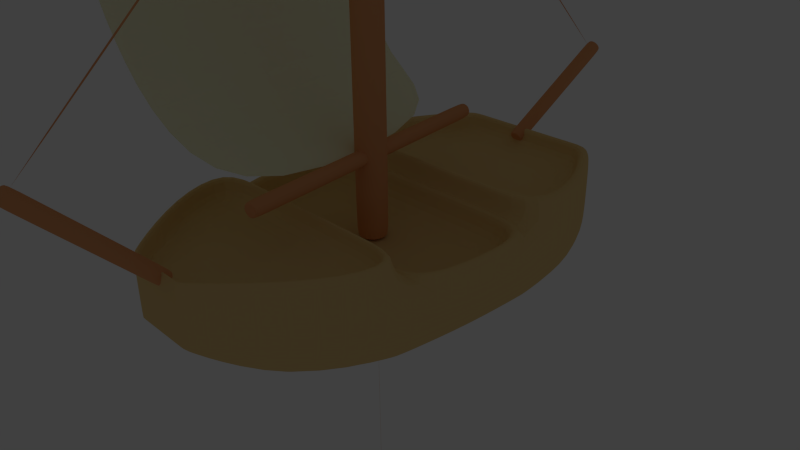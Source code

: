 # Source: ship08A14.blend  (saved by Blender 2.71.0; exported with 4.5.12 LTS)
import bpy
from mathutils import Matrix  # noqa: F401  (used for matrix-valued properties, if any)

bpy.ops.wm.read_factory_settings(use_empty=True)
scene = bpy.context.scene
scene.name = 'Scene'

# ---- collections
col_collection_1 = bpy.data.collections.new('Collection 1'); scene.collection.children.link(col_collection_1)
col_collection_6 = bpy.data.collections.new('Collection 6'); scene.collection.children.link(col_collection_6)
col_collection_6.hide_render = True
col_collection_6.hide_viewport = True
col_collection_20 = bpy.data.collections.new('Collection 20'); scene.collection.children.link(col_collection_20)
col_collection_20.hide_render = True
col_collection_20.hide_viewport = True

# ---- materials (node trees are filled in below, after node groups)
mat_masto_a7_mat = bpy.data.materials.new('masto-A7-Mat')
mat_masto_a7_mat.alpha_threshold = 0.0
mat_masto_a7_mat.use_transparent_shadow = False
mat_masto_a7_mat.diffuse_color = (0.8, 0.3521, 0.1512, 1.0)
mat_masto_a7_mat.roughness = 0.5
mat_masto_a7_mat.line_color = (0.0, 0.0, 0.0, 1.0)
mat_front_pole_a11_mat = bpy.data.materials.new('front-pole-A11-mat')
mat_front_pole_a11_mat.alpha_threshold = 0.0
mat_front_pole_a11_mat.use_transparent_shadow = False
mat_front_pole_a11_mat.diffuse_color = (0.8, 0.352, 0.151, 1.0)
mat_front_pole_a11_mat.roughness = 0.5
mat_front_pole_a11_mat.line_color = (0.0, 0.0, 0.0, 1.0)
mat_back_pole_a11_mat = bpy.data.materials.new('back-pole-A11-Mat')
mat_back_pole_a11_mat.alpha_threshold = 0.0
mat_back_pole_a11_mat.use_transparent_shadow = False
mat_back_pole_a11_mat.diffuse_color = (0.8, 0.352, 0.151, 1.0)
mat_back_pole_a11_mat.roughness = 0.5
mat_back_pole_a11_mat.line_color = (0.0, 0.0, 0.0, 1.0)
mat_hane_a7_mat = bpy.data.materials.new('hane-A7-Mat')
mat_hane_a7_mat.alpha_threshold = 0.0
mat_hane_a7_mat.use_transparent_shadow = False
mat_hane_a7_mat.diffuse_color = (0.9453, 0.95, 0.6802, 1.0)
mat_hane_a7_mat.roughness = 0.5
mat_hane_a7_mat.line_color = (0.0, 0.0, 0.0, 1.0)
mat_body_a7_mat = bpy.data.materials.new('body-A7-Mat')
mat_body_a7_mat.alpha_threshold = 0.0
mat_body_a7_mat.use_transparent_shadow = False
mat_body_a7_mat.diffuse_color = (0.8, 0.5693, 0.2417, 1.0)
mat_body_a7_mat.roughness = 0.5
mat_body_a7_mat.line_color = (0.0, 0.0, 0.0, 1.0)

# ---- material node trees

# ---- world
world_world = bpy.data.worlds.new('World'); scene.world = world_world
world_world.color = (0.05088, 0.05088, 0.05088)
world_world.use_sun_shadow = False
world_world.sun_shadow_jitter_overblur = 0.0
world_world.cycles.sampling_method = 'MANUAL'
world_world.cycles.sample_map_resolution = 256

# ---- cameras
cam_camera = bpy.data.cameras.new('Camera')
cam_camera.clip_end = 100.0
cam_camera.lens = 35.0
cam_camera.sensor_width = 32.0
cam_camera.sensor_height = 18.0
cam_camera.ortho_scale = 7.314
cam_camera.dof.focus_distance = 0.0
cam_camera.dof.aperture_fstop = 128.0

# ---- lights
light_lamp = bpy.data.lights.new('Lamp', 'POINT')
light_lamp.transmission_factor = 0.0
light_lamp.cutoff_distance = 30.0
light_lamp.energy = 100.0
light_lamp.shadow_buffer_clip_start = 1.001
light_lamp.shadow_soft_size = 0.1
light_lamp.shadow_maximum_resolution = 0.006
light_lamp.use_absolute_resolution = True
light_lamp.cycles.use_multiple_importance_sampling = False

# ---- meshes
me_cylinder_002 = bpy.data.meshes.new('Cylinder.002')
me_cylinder_002.from_pydata([(-47.55, -0.1182, -0.1021), (-3.949, 6.465, -2.225), (-47.55, -0.09873, -0.102), (-3.951, 6.484, -2.225), (-47.56, -0.07992, -0.1021), (-3.955, 6.503, -2.225), (-47.56, -0.06248, -0.1022), (-3.961, 6.521, -2.225), (-47.57, -0.04706, -0.1025), (-3.968, 6.536, -2.225), (-47.58, -0.03426, -0.1029), (-3.977, 6.549, -2.226), (-47.59, -0.02457, -0.1033), (-3.987, 6.559, -2.226), (-47.6, -0.01838, -0.1037), (-3.997, 6.565, -2.227), (-47.61, -0.0159, -0.1043), (-4.007, 6.567, -2.227), (-47.62, -0.01725, -0.1048), (-4.017, 6.566, -2.228), (-47.63, -0.02236, -0.1053), (-4.027, 6.561, -2.228), (-47.64, -0.03104, -0.1059), (-4.036, 6.552, -2.229), (-47.65, -0.04296, -0.1063), (-4.043, 6.54, -2.229), (-47.65, -0.05766, -0.1067), (-4.049, 6.526, -2.23), (-47.66, -0.07458, -0.1071), (-4.053, 6.509, -2.23), (-47.66, -0.09305, -0.1073), (-4.055, 6.49, -2.23), (-47.66, -0.1124, -0.1075), (-4.055, 6.471, -2.23), (-47.66, -0.1318, -0.1075), (-4.053, 6.451, -2.23), (-47.65, -0.1506, -0.1075), (-4.049, 6.433, -2.23), (-47.65, -0.1681, -0.1073), (-4.044, 6.415, -2.23), (-47.64, -0.1835, -0.1071), (-4.036, 6.4, -2.23), (-47.63, -0.1963, -0.1067), (-4.027, 6.387, -2.23), (-47.62, -0.206, -0.1063), (-4.018, 6.377, -2.229), (-47.61, -0.2122, -0.1058), (-4.008, 6.371, -2.229), (-47.6, -0.2147, -0.1053), (-3.997, 6.369, -2.228), (-47.59, -0.2133, -0.1048), (-3.987, 6.37, -2.228), (-47.58, -0.2082, -0.1042), (-3.977, 6.375, -2.227), (-47.57, -0.1995, -0.1037), (-3.969, 6.384, -2.227), (-47.56, -0.1876, -0.1032), (-3.961, 6.396, -2.226), (-47.56, -0.1729, -0.1028), (-3.955, 6.41, -2.226), (-47.55, -0.156, -0.1025), (-3.951, 6.427, -2.225), (-47.55, -0.1375, -0.1022), (-3.949, 6.446, -2.225), (-7.93, -6.264, 2.121), (-47.69, -0.445, 0.05813), (-7.931, -6.245, 2.122), (-47.69, -0.4259, 0.05835), (-7.936, -6.227, 2.122), (-47.7, -0.408, 0.0587), (-7.943, -6.211, 2.123), (-47.71, -0.392, 0.05918), (-7.954, -6.197, 2.123), (-47.72, -0.3785, 0.05977), (-7.966, -6.187, 2.124), (-47.73, -0.3679, 0.06043), (-7.98, -6.18, 2.124), (-47.74, -0.3608, 0.06116), (-7.995, -6.176, 2.125), (-47.76, -0.3574, 0.06192), (-8.011, -6.177, 2.126), (-47.77, -0.3578, 0.06268), (-8.027, -6.181, 2.127), (-47.79, -0.362, 0.06341), (-8.042, -6.189, 2.127), (-47.8, -0.3698, 0.06408), (-8.056, -6.2, 2.128), (-47.82, -0.381, 0.06467), (-8.068, -6.214, 2.128), (-47.83, -0.3951, 0.06516), (-8.078, -6.23, 2.129), (-47.84, -0.4116, 0.06552), (-8.085, -6.248, 2.129), (-47.85, -0.4297, 0.06575), (-8.09, -6.268, 2.129), (-47.85, -0.449, 0.06583), (-8.091, -6.287, 2.129), (-47.85, -0.4685, 0.06576), (-8.09, -6.306, 2.129), (-47.85, -0.4876, 0.06555), (-8.085, -6.324, 2.129), (-47.85, -0.5055, 0.06519), (-8.077, -6.34, 2.128), (-47.84, -0.5215, 0.06471), (-8.067, -6.354, 2.127), (-47.83, -0.535, 0.06413), (-8.055, -6.364, 2.127), (-47.82, -0.5455, 0.06346), (-8.041, -6.371, 2.126), (-47.8, -0.5526, 0.06273), (-8.026, -6.375, 2.125), (-47.79, -0.5561, 0.06198), (-8.01, -6.374, 2.125), (-47.77, -0.5557, 0.06122), (-7.994, -6.37, 2.124), (-47.76, -0.5515, 0.06049), (-7.979, -6.362, 2.123), (-47.74, -0.5436, 0.05981), (-7.965, -6.351, 2.123), (-47.73, -0.5325, 0.05922), (-7.953, -6.337, 2.122), (-47.71, -0.5184, 0.05874), (-7.943, -6.321, 2.122), (-47.7, -0.5019, 0.05837), (-7.935, -6.302, 2.121), (-47.7, -0.4837, 0.05815), (-7.931, -6.283, 2.121), (-47.69, -0.4645, 0.05806), (5.006, -4.038, 1.399), (-9.136, -6.195, 2.098), (5.02, -3.847, 1.401), (-9.122, -6.004, 2.1), (5.06, -3.668, 1.405), (-9.082, -5.825, 2.104), (5.126, -3.507, 1.409), (-9.016, -5.664, 2.108), (5.214, -3.37, 1.415), (-8.929, -5.527, 2.114), (5.321, -3.264, 1.421), (-8.821, -5.421, 2.12), (5.443, -3.191, 1.428), (-8.699, -5.348, 2.127), (5.576, -3.155, 1.435), (-8.567, -5.312, 2.134), (5.714, -3.157, 1.442), (-8.429, -5.314, 2.141), (5.852, -3.197, 1.448), (-8.291, -5.354, 2.147), (5.984, -3.274, 1.454), (-8.158, -5.431, 2.153), (6.106, -3.384, 1.46), (-8.036, -5.541, 2.159), (6.214, -3.523, 1.464), (-7.929, -5.68, 2.163), (6.302, -3.686, 1.467), (-7.841, -5.843, 2.166), (6.367, -3.867, 1.469), (-7.775, -6.024, 2.168), (6.407, -4.058, 1.47), (-7.735, -6.215, 2.169), (6.421, -4.253, 1.469), (-7.721, -6.41, 2.168), (6.407, -4.444, 1.467), (-7.735, -6.601, 2.166), (6.367, -4.623, 1.463), (-7.775, -6.78, 2.162), (6.302, -4.784, 1.459), (-7.841, -6.941, 2.158), (6.214, -4.92, 1.453), (-7.929, -7.078, 2.152), (6.106, -5.027, 1.447), (-8.036, -7.184, 2.146), (5.984, -5.1, 1.44), (-8.158, -7.257, 2.139), (5.852, -5.136, 1.433), (-8.291, -7.293, 2.132), (5.714, -5.134, 1.426), (-8.429, -7.291, 2.125), (5.576, -5.094, 1.42), (-8.567, -7.251, 2.119), (5.443, -5.017, 1.414), (-8.699, -7.174, 2.112), (5.321, -4.907, 1.408), (-8.821, -7.064, 2.107), (5.214, -4.768, 1.404), (-8.929, -6.925, 2.103), (5.126, -4.605, 1.401), (-9.016, -6.762, 2.1), (5.06, -4.424, 1.399), (-9.082, -6.581, 2.098), (5.02, -4.232, 1.398), (-9.122, -6.389, 2.097), (-9.23, -6.209, 2.103), (-9.217, -6.018, 2.105), (-9.177, -5.839, 2.108), (-9.111, -5.678, 2.113), (-9.023, -5.542, 2.118), (-8.916, -5.435, 2.125), (-8.794, -5.363, 2.131), (-8.661, -5.327, 2.138), (-8.523, -5.329, 2.145), (-8.385, -5.369, 2.152), (-8.253, -5.445, 2.158), (-8.13, -5.555, 2.163), (-8.023, -5.694, 2.168), (-7.935, -5.857, 2.171), (-7.87, -6.038, 2.173), (-7.83, -6.23, 2.173), (-7.816, -6.425, 2.173), (-7.83, -6.615, 2.17), (-7.87, -6.795, 2.167), (-7.935, -6.956, 2.162), (-8.023, -7.092, 2.157), (-8.13, -7.199, 2.151), (-8.253, -7.271, 2.144), (-8.385, -7.307, 2.137), (-8.523, -7.305, 2.13), (-8.661, -7.265, 2.123), (-8.794, -7.189, 2.117), (-8.916, -7.079, 2.112), (-9.023, -6.939, 2.107), (-9.111, -6.776, 2.104), (-9.177, -6.595, 2.102), (-9.217, -6.404, 2.102), (5.133, -4.018, 1.393), (5.146, -3.828, 1.395), (5.187, -3.648, 1.398), (5.252, -3.487, 1.403), (5.34, -3.351, 1.409), (5.447, -3.244, 1.415), (5.569, -3.172, 1.422), (5.702, -3.136, 1.428), (5.84, -3.138, 1.435), (5.978, -3.178, 1.442), (6.11, -3.254, 1.448), (6.233, -3.364, 1.454), (6.34, -3.504, 1.458), (6.428, -3.667, 1.461), (6.493, -3.848, 1.463), (6.533, -4.039, 1.464), (6.547, -4.234, 1.463), (6.533, -4.425, 1.461), (6.493, -4.604, 1.457), (6.428, -4.765, 1.453), (6.34, -4.901, 1.447), (6.233, -5.008, 1.441), (6.11, -5.08, 1.434), (5.978, -5.116, 1.427), (5.84, -5.114, 1.42), (5.702, -5.074, 1.414), (5.569, -4.998, 1.407), (5.447, -4.888, 1.402), (5.34, -4.749, 1.398), (5.252, -4.586, 1.395), (5.187, -4.405, 1.393), (5.146, -4.213, 1.392), (6.409, 3.836, -1.436), (-3.591, 6.478, -2.292), (6.393, 4.027, -1.434), (-3.607, 6.669, -2.29), (6.343, 4.208, -1.431), (-3.657, 6.85, -2.287), (6.263, 4.372, -1.427), (-3.737, 7.014, -2.283), (6.156, 4.512, -1.423), (-3.844, 7.154, -2.279), (6.025, 4.624, -1.419), (-3.975, 7.266, -2.274), (5.875, 4.702, -1.414), (-4.125, 7.344, -2.269), (5.712, 4.744, -1.408), (-4.288, 7.386, -2.264), (5.543, 4.748, -1.404), (-4.457, 7.39, -2.259), (5.374, 4.714, -1.399), (-4.626, 7.356, -2.255), (5.212, 4.644, -1.395), (-4.788, 7.285, -2.251), (5.062, 4.539, -1.391), (-4.938, 7.181, -2.247), (4.931, 4.405, -1.388), (-5.069, 7.046, -2.244), (4.823, 4.245, -1.386), (-5.177, 6.887, -2.242), (4.743, 4.067, -1.385), (-5.257, 6.709, -2.241), (4.694, 3.878, -1.385), (-5.306, 6.519, -2.241), (4.677, 3.683, -1.386), (-5.323, 6.325, -2.242), (4.694, 3.492, -1.388), (-5.306, 6.134, -2.244), (4.743, 3.311, -1.391), (-5.257, 5.953, -2.247), (4.823, 3.147, -1.395), (-5.177, 5.789, -2.251), (4.931, 3.007, -1.399), (-5.069, 5.649, -2.255), (5.062, 2.896, -1.404), (-4.938, 5.537, -2.26), (5.212, 2.817, -1.409), (-4.788, 5.459, -2.265), (5.374, 2.775, -1.414), (-4.626, 5.417, -2.27), (5.543, 2.771, -1.419), (-4.457, 5.413, -2.275), (5.712, 2.805, -1.423), (-4.288, 5.447, -2.279), (5.875, 2.876, -1.428), (-4.125, 5.518, -2.284), (6.025, 2.98, -1.431), (-3.975, 5.622, -2.287), (6.156, 3.115, -1.434), (-3.844, 5.757, -2.29), (6.263, 3.274, -1.436), (-3.737, 5.916, -2.292), (6.343, 3.452, -1.437), (-3.657, 6.094, -2.293), (6.393, 3.642, -1.437), (-3.607, 6.283, -2.293), (-3.651, 6.494, -2.297), (-3.668, 6.685, -2.295), (-3.717, 6.866, -2.292), (-3.797, 7.03, -2.289), (-3.905, 7.17, -2.284), (-4.036, 7.282, -2.28), (-4.186, 7.36, -2.275), (-4.349, 7.402, -2.27), (-4.517, 7.406, -2.265), (-4.686, 7.372, -2.26), (-4.849, 7.301, -2.256), (-4.999, 7.197, -2.252), (-5.13, 7.062, -2.249), (-5.238, 6.903, -2.247), (-5.318, 6.725, -2.246), (-5.367, 6.536, -2.247), (-5.384, 6.341, -2.248), (-5.367, 6.15, -2.249), (-5.318, 5.969, -2.252), (-5.238, 5.805, -2.256), (-5.13, 5.665, -2.26), (-4.999, 5.553, -2.265), (-4.849, 5.475, -2.27), (-4.686, 5.433, -2.275), (-4.517, 5.429, -2.28), (-4.349, 5.463, -2.285), (-4.186, 5.534, -2.289), (-4.036, 5.638, -2.292), (-3.905, 5.773, -2.295), (-3.797, 5.932, -2.297), (-3.717, 6.11, -2.298), (-3.668, 6.3, -2.298), (6.514, 3.808, -1.427), (6.497, 4.0, -1.425), (6.448, 4.181, -1.422), (6.368, 4.345, -1.419), (6.26, 4.485, -1.414), (6.129, 4.596, -1.41), (5.979, 4.674, -1.405), (5.817, 4.716, -1.4), (5.648, 4.72, -1.395), (5.479, 4.686, -1.39), (5.316, 4.616, -1.386), (5.167, 4.511, -1.382), (5.035, 4.377, -1.379), (4.928, 4.218, -1.377), (4.848, 4.04, -1.376), (4.798, 3.85, -1.376), (4.782, 3.656, -1.377), (4.798, 3.464, -1.379), (4.848, 3.283, -1.382), (4.928, 3.12, -1.386), (5.035, 2.979, -1.39), (5.167, 2.868, -1.395), (5.316, 2.79, -1.4), (5.479, 2.748, -1.405), (5.648, 2.744, -1.41), (5.817, 2.778, -1.414), (5.979, 2.848, -1.419), (6.129, 2.953, -1.422), (6.26, 3.087, -1.425), (6.368, 3.246, -1.427), (6.448, 3.424, -1.428), (6.497, 3.614, -1.428), (77.78, 0.4541, 0.00401), (77.78, 0.4572, 0.003022), (77.78, 0.4769, 0.003174), (77.78, 0.4739, 0.004163), (13.78, 0.4542, 0.004011), (13.78, 0.4572, 0.003022), (13.78, 0.477, 0.003175), (13.78, 0.4739, 0.004163), (0.245, -0.5323, -1.009), (0.245, -0.3324, -1.01), (0.245, 0.5291, 1.002), (0.245, 0.3292, 1.002), (-47.98, -0.7313, -1.474), (-47.98, -0.5314, -1.474), (-47.98, 0.7314, 1.474), (-47.98, 0.5314, 1.474), (-23.78, -19.09, -1.221), (-23.78, -18.89, -1.221), (-23.78, -17.82, 1.257), (-23.78, -18.02, 1.257), (-40.08, -9.033, -1.389), (-40.08, -8.833, -1.389), (-40.08, -7.636, 1.406), (-40.08, -7.836, 1.406), (-31.66, -14.65, -1.302), (-31.66, -14.45, -1.302), (-31.66, -13.33, 1.329), (-31.66, -13.53, 1.33), (-17.02, -18.46, -1.157), (-17.02, -17.46, 1.19), (-17.02, -17.66, 1.191), (-17.02, -18.66, -1.157), (-5.147, -13.96, -1.082), (-5.147, -13.03, 1.104), (-5.147, -13.23, 1.105), (-5.147, -14.16, -1.081), (0.0, 1.0, -1.0), (0.0, 1.0, 1.0), (0.1951, 0.9808, -1.0), (0.1951, 0.9808, 1.0), (0.3827, 0.9239, -1.0), (0.3827, 0.9239, 1.0), (0.5556, 0.8315, -1.0), (0.5556, 0.8315, 1.0), (0.7071, 0.7071, -1.0), (0.7071, 0.7071, 1.0), (0.8315, 0.5556, -1.0), (0.8315, 0.5556, 1.0), (0.9239, 0.3827, -1.0), (0.9239, 0.3827, 1.0), (0.9808, 0.1951, -1.0), (0.9808, 0.1951, 1.0), (1.0, 7.55e-08, -1.0), (1.0, 7.55e-08, 1.0), (0.9808, -0.1951, -1.0), (0.9808, -0.1951, 1.0), (0.9239, -0.3827, -1.0), (0.9239, -0.3827, 1.0), (0.8315, -0.5556, -1.0), (0.8315, -0.5556, 1.0), (0.7071, -0.7071, -1.0), (0.7071, -0.7071, 1.0), (0.5556, -0.8315, -1.0), (0.5556, -0.8315, 1.0), (0.3827, -0.9239, -1.0), (0.3827, -0.9239, 1.0), (0.1951, -0.9808, -1.0), (0.1951, -0.9808, 1.0), (-3.258e-07, -1.0, -1.0), (-3.258e-07, -1.0, 1.0), (-0.1951, -0.9808, -1.0), (-0.1951, -0.9808, 1.0), (-0.3827, -0.9239, -1.0), (-0.3827, -0.9239, 1.0), (-0.5556, -0.8315, -1.0), (-0.5556, -0.8315, 1.0), (-0.7071, -0.7071, -1.0), (-0.7071, -0.7071, 1.0), (-0.8315, -0.5556, -1.0), (-0.8315, -0.5556, 1.0), (-0.9239, -0.3827, -1.0), (-0.9239, -0.3827, 1.0), (-0.9808, -0.1951, -1.0), (-0.9808, -0.1951, 1.0), (-1.0, 9.656e-07, -1.0), (-1.0, 9.656e-07, 1.0), (-0.9808, 0.1951, -1.0), (-0.9808, 0.1951, 1.0), (-0.9239, 0.3827, -1.0), (-0.9239, 0.3827, 1.0), (-0.8315, 0.5556, -1.0), (-0.8315, 0.5556, 1.0), (-0.7071, 0.7071, -1.0), (-0.7071, 0.7071, 1.0), (-0.5556, 0.8315, -1.0), (-0.5556, 0.8315, 1.0), (-0.3827, 0.9239, -1.0), (-0.3827, 0.9239, 1.0), (-0.1951, 0.9808, -1.0), (-0.1951, 0.9808, 1.0), (-2.096e-08, 1.0, 1.002), (0.1951, 0.9808, 1.002), (0.3827, 0.9239, 1.002), (0.5556, 0.8315, 1.002), (0.7071, 0.7071, 1.002), (0.8315, 0.5556, 1.002), (0.9239, 0.3827, 1.002), (0.9808, 0.1951, 1.002), (1.0, 7.55e-08, 1.002), (0.9808, -0.1951, 1.002), (0.9239, -0.3827, 1.002), (0.8315, -0.5556, 1.002), (0.7071, -0.7071, 1.002), (0.5556, -0.8315, 1.002), (0.3827, -0.9239, 1.002), (0.1951, -0.9808, 1.002), (-3.468e-07, -1.0, 1.002), (-0.1951, -0.9808, 1.002), (-0.3827, -0.9239, 1.002), (-0.5556, -0.8315, 1.002), (-0.7071, -0.7071, 1.002), (-0.8315, -0.5556, 1.002), (-0.9239, -0.3827, 1.002), (-0.9808, -0.1951, 1.002), (-1.0, 9.656e-07, 1.002), (-0.9808, 0.1951, 1.002), (-0.9239, 0.3827, 1.002), (-0.8315, 0.5556, 1.002), (-0.7071, 0.7071, 1.002), (-0.5556, 0.8315, 1.002), (-0.3827, 0.9239, 1.002), (-0.1951, 0.9808, 1.002), (1.048e-07, 1.0, -1.008), (0.1951, 0.9808, -1.008), (0.3827, 0.9239, -1.008), (0.5556, 0.8315, -1.008), (0.7071, 0.7071, -1.008), (0.8315, 0.5556, -1.008), (0.9239, 0.3827, -1.008), (0.9808, 0.1951, -1.008), (1.0, 7.55e-08, -1.008), (0.9808, -0.1951, -1.008), (0.9239, -0.3827, -1.008), (0.8315, -0.5556, -1.008), (0.7071, -0.7071, -1.008), (0.5556, -0.8315, -1.008), (0.3827, -0.9239, -1.008), (0.1951, -0.9808, -1.008), (-2.21e-07, -1.0, -1.008), (-0.1951, -0.9808, -1.008), (-0.3827, -0.9239, -1.008), (-0.5556, -0.8315, -1.008), (-0.7071, -0.7071, -1.008), (-0.8315, -0.5556, -1.008), (-0.9239, -0.3827, -1.008), (-0.9808, -0.1951, -1.008), (-1.0, 9.656e-07, -1.008), (-0.9808, 0.1951, -1.008), (-0.9239, 0.3827, -1.008), (-0.8315, 0.5556, -1.008), (-0.7071, 0.7071, -1.008), (-0.5556, 0.8315, -1.008), (-0.3827, 0.9239, -1.008), (-0.1951, 0.9808, -1.008), (-48.33, 1.0, -1.491), (-48.33, 1.0, 1.509), (-48.14, 0.9808, -1.491), (-48.14, 0.9808, 1.509), (-47.95, 0.9239, -1.491), (-47.95, 0.9239, 1.509), (-47.78, 0.8315, -1.491), (-47.78, 0.8315, 1.509), (-47.62, 0.7071, -1.491), (-47.62, 0.7071, 1.509), (-47.5, 0.5556, -1.491), (-47.5, 0.5556, 1.509), (-47.41, 0.3827, -1.491), (-47.41, 0.3827, 1.509), (-47.35, 0.1951, -1.491), (-47.35, 0.1951, 1.509), (-47.33, -6.322e-06, -1.491), (-47.33, -6.322e-06, 1.509), (-47.35, -0.1951, -1.491), (-47.35, -0.1951, 1.509), (-47.41, -0.3827, -1.491), (-47.41, -0.3827, 1.509), (-47.5, -0.5556, -1.491), (-47.5, -0.5556, 1.509), (-47.62, -0.7071, -1.491), (-47.62, -0.7071, 1.509), (-47.78, -0.8315, -1.491), (-47.78, -0.8315, 1.509), (-47.95, -0.9239, -1.491), (-47.95, -0.9239, 1.509), (-48.14, -0.9808, -1.491), (-48.14, -0.9808, 1.509), (-48.33, -1.0, -1.491), (-48.33, -1.0, 1.509), (-48.53, -0.9808, -1.491), (-48.53, -0.9808, 1.509), (-48.71, -0.9239, -1.491), (-48.71, -0.9239, 1.509), (-48.89, -0.8315, -1.491), (-48.89, -0.8315, 1.509), (-49.04, -0.7071, -1.491), (-49.04, -0.7071, 1.509), (-49.16, -0.5556, -1.491), (-49.16, -0.5556, 1.509), (-49.26, -0.3827, -1.491), (-49.26, -0.3827, 1.509), (-49.31, -0.1951, -1.491), (-49.31, -0.1951, 1.509), (-49.33, -5.432e-06, -1.491), (-49.33, -5.432e-06, 1.509), (-49.31, 0.1951, -1.491), (-49.31, 0.1951, 1.509), (-49.26, 0.3827, -1.491), (-49.26, 0.3827, 1.509), (-49.16, 0.5556, -1.491), (-49.16, 0.5556, 1.509), (-49.04, 0.7071, -1.491), (-49.04, 0.7071, 1.509), (-48.89, 0.8315, -1.491), (-48.89, 0.8315, 1.509), (-48.71, 0.9239, -1.491), (-48.71, 0.9239, 1.509), (-48.53, 0.9808, -1.491), (-48.53, 0.9808, 1.509), (-48.33, 1.0, 1.513), (-48.14, 0.9808, 1.513), (-47.95, 0.9239, 1.513), (-47.78, 0.8315, 1.513), (-47.62, 0.7071, 1.513), (-47.5, 0.5556, 1.513), (-47.41, 0.3827, 1.513), (-47.35, 0.1951, 1.513), (-47.33, -6.322e-06, 1.513), (-47.35, -0.1951, 1.513), (-47.41, -0.3827, 1.513), (-47.5, -0.5556, 1.513), (-47.62, -0.7071, 1.513), (-47.78, -0.8315, 1.513), (-47.95, -0.9239, 1.513), (-48.14, -0.9808, 1.513), (-48.33, -1.0, 1.513), (-48.53, -0.9808, 1.513), (-48.71, -0.9239, 1.513), (-48.89, -0.8315, 1.513), (-49.04, -0.7071, 1.513), (-49.16, -0.5556, 1.513), (-49.26, -0.3827, 1.513), (-49.31, -0.1951, 1.513), (-49.33, -5.432e-06, 1.513), (-49.31, 0.1951, 1.513), (-49.26, 0.3827, 1.513), (-49.16, 0.5556, 1.513), (-49.04, 0.7071, 1.513), (-48.89, 0.8315, 1.513), (-48.71, 0.9239, 1.513), (-48.53, 0.9808, 1.513), (-48.33, 1.0, -1.497), (-48.14, 0.9808, -1.497), (-47.95, 0.9239, -1.497), (-47.78, 0.8315, -1.497), (-47.62, 0.7071, -1.497), (-47.5, 0.5556, -1.497), (-47.41, 0.3827, -1.497), (-47.35, 0.1951, -1.497), (-47.33, -6.322e-06, -1.497), (-47.35, -0.1951, -1.497), (-47.41, -0.3827, -1.497), (-47.5, -0.5556, -1.497), (-47.62, -0.7071, -1.497), (-47.78, -0.8315, -1.497), (-47.95, -0.9239, -1.497), (-48.14, -0.9808, -1.497), (-48.33, -1.0, -1.497), (-48.53, -0.9808, -1.497), (-48.71, -0.9239, -1.497), (-48.89, -0.8315, -1.497), (-49.04, -0.7071, -1.497), (-49.16, -0.5556, -1.497), (-49.26, -0.3827, -1.497), (-49.31, -0.1951, -1.497), (-49.33, -5.432e-06, -1.497), (-49.31, 0.1951, -1.497), (-49.26, 0.3827, -1.497), (-49.16, 0.5556, -1.497), (-49.04, 0.7071, -1.497), (-48.89, 0.8315, -1.497), (-48.71, 0.9239, -1.497), (-48.53, 0.9808, -1.497), (10.82, 2.0, 2.812e-07), (-49.18, 2.0, -1.638e-06), (10.82, 1.962, 0.01951), (-49.18, 1.962, 0.01951), (10.82, 1.848, 0.03827), (-49.18, 1.848, 0.03827), (10.82, 1.663, 0.05556), (-49.18, 1.663, 0.05556), (10.82, 1.414, 0.07071), (-49.18, 1.414, 0.07071), (10.82, 1.111, 0.08315), (-49.18, 1.111, 0.08315), (10.82, 0.7654, 0.09239), (-49.18, 0.7654, 0.09239), (10.82, 0.3902, 0.09808), (-49.18, 0.3902, 0.09808), (10.82, 2.073e-06, 0.1), (-49.18, 2.073e-06, 0.1), (10.82, -0.3902, 0.09808), (-49.18, -0.3902, 0.09808), (10.82, -0.7654, 0.09239), (-49.18, -0.7654, 0.09239), (10.82, -1.111, 0.08315), (-49.18, -1.111, 0.08315), (10.82, -1.414, 0.07071), (-49.18, -1.414, 0.07071), (10.82, -1.663, 0.05556), (-49.18, -1.663, 0.05556), (10.82, -1.848, 0.03827), (-49.18, -1.848, 0.03827), (10.82, -1.962, 0.01951), (-49.18, -1.962, 0.01951), (10.82, -2.0, 2.892e-07), (-49.18, -2.0, -1.63e-06), (10.82, -1.962, -0.01951), (-49.18, -1.962, -0.01951), (10.82, -1.848, -0.03827), (-49.18, -1.848, -0.03827), (10.82, -1.663, -0.05556), (-49.18, -1.663, -0.05556), (10.82, -1.414, -0.07071), (-49.18, -1.414, -0.07071), (10.82, -1.111, -0.08315), (-49.18, -1.111, -0.08315), (10.82, -0.7654, -0.09239), (-49.18, -0.7654, -0.09239), (10.82, -0.3902, -0.09808), (-49.18, -0.3902, -0.09808), (10.82, 3.043e-06, -0.1), (-49.18, 3.043e-06, -0.1), (10.82, 0.3902, -0.09808), (-49.18, 0.3902, -0.09808), (10.82, 0.7654, -0.09239), (-49.18, 0.7654, -0.09239), (10.82, 1.111, -0.08315), (-49.18, 1.111, -0.08315), (10.82, 1.414, -0.07071), (-49.18, 1.414, -0.07071), (10.82, 1.663, -0.05556), (-49.18, 1.663, -0.05556), (10.82, 1.848, -0.03827), (-49.18, 1.848, -0.03827), (10.82, 1.962, -0.01951), (-49.18, 1.962, -0.01951), (-49.34, 2.0, -1.652e-06), (-49.34, 1.962, 0.01951), (-49.34, 1.848, 0.03827), (-49.34, 1.663, 0.05556), (-49.34, 1.414, 0.07071), (-49.34, 1.111, 0.08315), (-49.34, 0.7654, 0.09239), (-49.34, 0.3902, 0.09808), (-49.34, 2.073e-06, 0.1), (-49.34, -0.3902, 0.09808), (-49.34, -0.7654, 0.09239), (-49.34, -1.111, 0.08315), (-49.34, -1.414, 0.07071), (-49.34, -1.663, 0.05556), (-49.34, -1.848, 0.03827), (-49.34, -1.962, 0.01951), (-49.34, -2.0, -1.644e-06), (-49.34, -1.962, -0.01951), (-49.34, -1.848, -0.03827), (-49.34, -1.663, -0.05556), (-49.34, -1.414, -0.07071), (-49.34, -1.111, -0.08315), (-49.34, -0.7654, -0.09239), (-49.34, -0.3902, -0.09808), (-49.34, 3.043e-06, -0.1), (-49.34, 0.3902, -0.09808), (-49.34, 0.7654, -0.09239), (-49.34, 1.111, -0.08315), (-49.34, 1.414, -0.07071), (-49.34, 1.663, -0.05556), (-49.34, 1.848, -0.03827), (-49.34, 1.962, -0.01951), (11.02, 2.0, 2.961e-07), (11.02, 1.962, 0.01951), (11.02, 1.848, 0.03827), (11.02, 1.663, 0.05556), (11.02, 1.414, 0.07071), (11.02, 1.111, 0.08315), (11.02, 0.7654, 0.09239), (11.02, 0.3902, 0.09808), (11.02, 2.073e-06, 0.1), (11.02, -0.3902, 0.09808), (11.02, -0.7654, 0.09239), (11.02, -1.111, 0.08315), (11.02, -1.414, 0.07071), (11.02, -1.663, 0.05556), (11.02, -1.848, 0.03827), (11.02, -1.962, 0.01951), (11.02, -2.0, 3.041e-07), (11.02, -1.962, -0.01951), (11.02, -1.848, -0.03827), (11.02, -1.663, -0.05556), (11.02, -1.414, -0.07071), (11.02, -1.111, -0.08315), (11.02, -0.7654, -0.09239), (11.02, -0.3902, -0.09808), (11.02, 3.043e-06, -0.1), (11.02, 0.3902, -0.09808), (11.02, 0.7654, -0.09239), (11.02, 1.111, -0.08315), (11.02, 1.414, -0.07071), (11.02, 1.663, -0.05556), (11.02, 1.848, -0.03827), (11.02, 1.962, -0.01951), (15.9, 10.58, -1.436), (12.36, 0.08231, 1.518), (12.36, -9.714, 1.443), (15.9, -2.558, -1.538), (5.85, 15.84, -1.396), (5.85, 0.0823, 1.518), (5.85, -9.714, 1.443), (5.85, -6.08, -1.565), (15.9, 4.366, -1.484), (12.36, -4.786, 1.481), (5.85, 4.366, -1.484), (5.85, -4.786, 1.481), (15.9, -1.041, -1.526), (12.36, -8.95, 1.449), (5.85, -4.562, -1.553), (5.85, -8.95, 1.449), (15.9, 9.725, -1.443), (12.36, -0.6484, 1.513), (5.85, 14.13, -1.409), (5.85, -0.6484, 1.513), (20.64, 9.341, -0.9327), (20.64, -3.853, -1.035), (5.85, 20.39, -0.8475), (5.85, -13.92, -1.112), (20.64, 2.819, -0.983), (4.263, 4.224, -1.426), (20.64, -2.587, -1.025), (4.263, -5.033, -1.498), (20.64, 8.179, -0.9417), (4.263, 14.4, -1.348), (21.85, 8.948, -0.4337), (5.85, 20.0, -0.3484), (5.85, 1.306, -0.4926), (5.85, -7.622, -0.5615), (5.85, 11.07, -0.4173), (21.85, -6.895, -0.5559), (5.85, -16.97, -0.6336), (21.85, 1.306, -0.4926), (21.85, -4.101, -0.5344), (21.85, 6.665, -0.4513), (21.85, 7.397, 0.06888), (8.688, 18.45, 0.1541), (7.049, 17.22, 0.144), (21.85, -8.446, -0.05337), (8.688, -18.52, -0.1311), (21.85, -0.2456, 0.009909), (21.85, -5.652, -0.03181), (21.85, 5.114, 0.05127), (21.85, 4.891, 0.5336), (5.85, 15.96, 0.619), (5.85, -1.705, 0.4827), (5.85, -10.63, 0.4138), (5.85, 8.056, 0.558), (21.85, -9.079, 0.4258), (5.85, -19.09, 0.3485), (21.85, -1.705, 0.4827), (21.85, -7.112, 0.441), (21.85, 3.654, 0.5241), (20.4, 3.604, 1.008), (5.85, 11.7, 1.07), (4.182, -4.667, 1.447), (4.182, -9.209, 1.412), (4.182, -0.1794, 1.481), (20.4, -10.13, 0.9018), (5.85, -17.32, 0.8463), (20.4, -3.164, 0.9555), (20.4, -8.571, 0.9138), (20.4, 2.195, 0.9969), (13.9, 15.84, -1.396), (11.89, 0.0823, 1.518), (11.89, -9.714, 1.443), (13.9, -6.08, -1.565), (11.89, -4.786, 1.481), (13.9, 4.366, -1.484), (11.89, -8.95, 1.449), (13.9, -4.562, -1.553), (11.89, -0.6484, 1.513), (13.9, 14.13, -1.409), (13.9, 20.39, -0.8475), (13.9, -13.92, -1.112), (13.9, 20.0, -0.3484), (13.9, -16.97, -0.6336), (13.9, 18.45, 0.1541), (13.9, -18.52, -0.1311), (13.9, 15.96, 0.619), (13.9, -19.09, 0.3485), (13.9, 11.7, 1.07), (13.9, -17.32, 0.8463), (12.12, -4.786, 1.481), (12.12, -8.95, 1.449), (12.12, -0.6484, 1.513), (17.63, 18.53, -0.8618), (17.63, -11.38, -1.093), (17.63, 18.13, -0.3628), (17.63, -14.42, -0.614), (17.63, 16.58, 0.1398), (17.63, -15.97, -0.1115), (17.63, 14.09, 0.6046), (17.63, -16.55, 0.3681), (16.52, 9.84, 1.056), (16.18, -14.78, 0.8659), (14.98, 15.84, -1.396), (12.12, 0.0823, 1.518), (12.12, -9.714, 1.443), (15.02, -6.08, -1.565), (15.02, 4.366, -1.484), (15.02, -4.562, -1.553), (15.02, 14.13, -1.409), (21.85, 5.004, 0.5159), (7.061, 16.05, 0.6011), (7.061, -1.649, 0.4645), (7.061, -10.58, 0.3956), (7.061, 8.112, 0.5398), (21.85, -9.001, 0.4078), (7.061, -19.07, 0.3301), (21.85, -1.649, 0.4645), (21.85, -7.056, 0.4228), (21.85, 3.711, 0.5059), (13.9, -19.07, 0.3301), (13.9, 16.05, 0.6011), (17.63, -16.53, 0.3497), (17.63, 14.19, 0.5867), (21.85, 8.878, -0.4108), (7.098, 19.93, -0.3256), (7.098, 1.235, -0.4698), (7.098, -7.693, -0.5387), (7.098, 11.0, -0.3945), (21.85, -6.965, -0.5331), (7.098, -17.04, -0.6108), (21.85, 1.235, -0.4698), (21.85, -4.172, -0.5115), (21.85, 6.594, -0.4284), (13.9, -17.04, -0.6108), (13.9, 19.93, -0.3256), (17.63, -14.49, -0.5912), (17.63, 18.06, -0.3399), (4.182, 0.0823, 1.518), (4.182, -9.714, 1.443), (4.182, -4.786, 1.481), (4.182, -8.95, 1.449), (4.182, -0.6484, 1.513), (4.182, 15.96, 0.619), (4.182, -1.705, 0.4827), (4.182, -10.63, 0.4138), (4.182, 8.056, 0.558), (4.182, -19.09, 0.3485), (4.182, 11.7, 1.07), (7.414, -0.1794, 1.481), (7.414, -9.209, 1.412), (7.414, -4.667, 1.447), (4.182, -17.32, 0.8463), (4.182, -8.505, 1.417), (4.182, -0.8529, 1.476), (4.182, 14.49, 0.6416), (4.182, -1.794, 0.5159), (4.182, -10.02, 0.4524), (4.182, 7.203, 0.5854), (4.182, -17.82, 0.3923), (4.182, 10.55, 1.063), (4.182, -16.2, 0.8561), (7.414, -8.505, 1.417), (7.414, -0.8529, 1.476), (7.414, 14.49, 0.6416), (7.414, -1.794, 0.5159), (7.414, -10.02, 0.4524), (7.414, 7.203, 0.5854), (7.414, -17.82, 0.3923), (7.414, 10.55, 1.063), (7.414, -3.155, 0.9568), (7.414, -11.38, 0.8933), (7.414, 5.842, 1.026), (7.414, -16.2, 0.8561), (4.266, 15.84, -1.396), (4.266, -6.08, -1.565), (4.266, 4.366, -1.484), (4.266, -4.562, -1.553), (4.266, 14.13, -1.409), (4.266, 20.39, -0.8475), (4.266, -13.92, -1.112), (7.448, 14.4, -1.348), (7.448, -5.033, -1.498), (7.448, 4.224, -1.426), (4.266, 20.0, -0.3484), (4.266, 1.306, -0.4926), (4.266, -7.622, -0.5615), (4.266, 11.07, -0.4173), (4.266, -16.97, -0.6336), (4.263, -3.689, -1.487), (4.263, 12.88, -1.359), (4.263, 18.43, -0.863), (4.263, -11.98, -1.098), (4.263, 18.08, -0.4217), (4.263, 1.518, -0.5495), (4.263, -6.395, -0.6106), (4.263, 10.17, -0.4827), (4.263, -14.68, -0.6745), (7.448, -3.689, -1.487), (7.448, 12.88, -1.359), (7.448, 18.43, -0.863), (7.448, -11.98, -1.098), (7.448, 2.857, -0.9832), (7.448, -5.056, -1.044), (7.448, 11.51, -0.9164), (7.448, 18.08, -0.4217), (7.448, 1.518, -0.5495), (7.448, -6.395, -0.6106), (7.448, 10.17, -0.4827), (7.448, -14.68, -0.6745), (7.049, 18.45, 0.1541), (11.24, 16.77, 0.1401), (11.24, -0.2205, 0.009051), (11.24, -8.335, -0.05356), (7.049, -18.52, -0.1311), (7.049, 16.05, 0.6011), (7.049, -1.649, 0.4645), (7.049, -10.58, 0.3956), (7.049, 8.112, 0.5398), (7.049, -19.07, 0.3301), (7.049, 19.93, -0.3256), (7.049, 1.235, -0.4698), (7.049, -7.693, -0.5387), (7.049, 11.0, -0.3945), (7.049, -17.04, -0.6108), (7.049, -17.29, -0.1223), (7.049, 15.02, 0.5527), (7.049, -1.511, 0.4252), (7.049, -9.847, 0.3608), (7.049, 7.603, 0.4955), (7.049, -17.78, 0.2996), (7.049, 18.58, -0.2948), (7.049, 1.127, -0.4295), (7.049, -7.209, -0.4938), (7.049, 10.24, -0.3591), (7.049, -15.93, -0.5611), (11.24, 8.651, 0.07751), (11.24, -16.83, -0.1191), (11.24, 14.64, 0.5319), (11.24, -1.451, 0.4077), (11.24, -9.565, 0.3451), (11.24, 7.42, 0.4762), (11.24, -17.29, 0.2856), (11.24, 18.07, -0.2806), (11.24, 1.078, -0.4116), (11.24, -7.036, -0.4743), (11.24, 9.949, -0.3432), (11.24, -15.53, -0.5398)], [], [(0, 1, 3, 2), (2, 3, 5, 4), (4, 5, 7, 6), (6, 7, 9, 8), (8, 9, 11, 10), (10, 11, 13, 12), (12, 13, 15, 14), (14, 15, 17, 16), (16, 17, 19, 18), (18, 19, 21, 20), (20, 21, 23, 22), (22, 23, 25, 24), (24, 25, 27, 26), (26, 27, 29, 28), (28, 29, 31, 30), (30, 31, 33, 32), (32, 33, 35, 34), (34, 35, 37, 36), (36, 37, 39, 38), (38, 39, 41, 40), (40, 41, 43, 42), (42, 43, 45, 44), (44, 45, 47, 46), (46, 47, 49, 48), (48, 49, 51, 50), (50, 51, 53, 52), (52, 53, 55, 54), (54, 55, 57, 56), (56, 57, 59, 58), (58, 59, 61, 60), (3, 1, 63, 61, 59, 57, 55, 53, 51, 49, 47, 45, 43, 41, 39, 37, 35, 33, 31, 29, 27, 25, 23, 21, 19, 17, 15, 13, 11, 9, 7, 5), (62, 63, 1, 0), (60, 61, 63, 62), (0, 2, 4, 6, 8, 10, 12, 14, 16, 18, 20, 22, 24, 26, 28, 30, 32, 34, 36, 38, 40, 42, 44, 46, 48, 50, 52, 54, 56, 58, 60, 62), (64, 65, 67, 66), (66, 67, 69, 68), (68, 69, 71, 70), (70, 71, 73, 72), (72, 73, 75, 74), (74, 75, 77, 76), (76, 77, 79, 78), (78, 79, 81, 80), (80, 81, 83, 82), (82, 83, 85, 84), (84, 85, 87, 86), (86, 87, 89, 88), (88, 89, 91, 90), (90, 91, 93, 92), (92, 93, 95, 94), (94, 95, 97, 96), (96, 97, 99, 98), (98, 99, 101, 100), (100, 101, 103, 102), (102, 103, 105, 104), (104, 105, 107, 106), (106, 107, 109, 108), (108, 109, 111, 110), (110, 111, 113, 112), (112, 113, 115, 114), (114, 115, 117, 116), (116, 117, 119, 118), (118, 119, 121, 120), (120, 121, 123, 122), (122, 123, 125, 124), (67, 65, 127, 125, 123, 121, 119, 117, 115, 113, 111, 109, 107, 105, 103, 101, 99, 97, 95, 93, 91, 89, 87, 85, 83, 81, 79, 77, 75, 73, 71, 69), (126, 127, 65, 64), (124, 125, 127, 126), (64, 66, 68, 70, 72, 74, 76, 78, 80, 82, 84, 86, 88, 90, 92, 94, 96, 98, 100, 102, 104, 106, 108, 110, 112, 114, 116, 118, 120, 122, 124, 126), (128, 129, 131, 130), (130, 131, 133, 132), (132, 133, 135, 134), (134, 135, 137, 136), (136, 137, 139, 138), (138, 139, 141, 140), (140, 141, 143, 142), (142, 143, 145, 144), (144, 145, 147, 146), (146, 147, 149, 148), (148, 149, 151, 150), (150, 151, 153, 152), (152, 153, 155, 154), (154, 155, 157, 156), (156, 157, 159, 158), (158, 159, 161, 160), (160, 161, 163, 162), (162, 163, 165, 164), (164, 165, 167, 166), (166, 167, 169, 168), (168, 169, 171, 170), (170, 171, 173, 172), (172, 173, 175, 174), (174, 175, 177, 176), (176, 177, 179, 178), (178, 179, 181, 180), (180, 181, 183, 182), (182, 183, 185, 184), (184, 185, 187, 186), (186, 187, 189, 188), (129, 191, 223, 192), (190, 191, 129, 128), (188, 189, 191, 190), (176, 178, 249, 248), (193, 192, 223, 222, 221, 220, 219, 218, 217, 216, 215, 214, 213, 212, 211, 210, 209, 208, 207, 206, 205, 204, 203, 202, 201, 200, 199, 198, 197, 196, 195, 194), (171, 169, 212, 213), (149, 147, 201, 202), (177, 175, 215, 216), (133, 131, 193, 194), (155, 153, 204, 205), (183, 181, 218, 219), (139, 137, 196, 197), (161, 159, 207, 208), (189, 187, 221, 222), (167, 165, 210, 211), (131, 129, 192, 193), (145, 143, 199, 200), (173, 171, 213, 214), (151, 149, 202, 203), (179, 177, 216, 217), (135, 133, 194, 195), (157, 155, 205, 206), (185, 183, 219, 220), (163, 161, 208, 209), (141, 139, 197, 198), (191, 189, 222, 223), (169, 167, 211, 212), (147, 145, 200, 201), (175, 173, 214, 215), (153, 151, 203, 204), (181, 179, 217, 218), (137, 135, 195, 196), (159, 157, 206, 207), (187, 185, 220, 221), (165, 163, 209, 210), (143, 141, 198, 199), (224, 225, 226, 227, 228, 229, 230, 231, 232, 233, 234, 235, 236, 237, 238, 239, 240, 241, 242, 243, 244, 245, 246, 247, 248, 249, 250, 251, 252, 253, 254, 255), (132, 134, 227, 226), (154, 156, 238, 237), (182, 184, 252, 251), (160, 162, 241, 240), (138, 140, 230, 229), (188, 190, 255, 254), (166, 168, 244, 243), (144, 146, 233, 232), (172, 174, 247, 246), (150, 152, 236, 235), (178, 180, 250, 249), (134, 136, 228, 227), (156, 158, 239, 238), (184, 186, 253, 252), (162, 164, 242, 241), (140, 142, 231, 230), (190, 128, 224, 255), (168, 170, 245, 244), (146, 148, 234, 233), (174, 176, 248, 247), (130, 132, 226, 225), (152, 154, 237, 236), (180, 182, 251, 250), (136, 138, 229, 228), (158, 160, 240, 239), (186, 188, 254, 253), (164, 166, 243, 242), (128, 130, 225, 224), (142, 144, 232, 231), (170, 172, 246, 245), (148, 150, 235, 234), (256, 257, 259, 258), (258, 259, 261, 260), (260, 261, 263, 262), (262, 263, 265, 264), (264, 265, 267, 266), (266, 267, 269, 268), (268, 269, 271, 270), (270, 271, 273, 272), (272, 273, 275, 274), (274, 275, 277, 276), (276, 277, 279, 278), (278, 279, 281, 280), (280, 281, 283, 282), (282, 283, 285, 284), (284, 285, 287, 286), (286, 287, 289, 288), (288, 289, 291, 290), (290, 291, 293, 292), (292, 293, 295, 294), (294, 295, 297, 296), (296, 297, 299, 298), (298, 299, 301, 300), (300, 301, 303, 302), (302, 303, 305, 304), (304, 305, 307, 306), (306, 307, 309, 308), (308, 309, 311, 310), (310, 311, 313, 312), (312, 313, 315, 314), (314, 315, 317, 316), (257, 319, 351, 320), (318, 319, 257, 256), (316, 317, 319, 318), (304, 306, 377, 376), (321, 320, 351, 350, 349, 348, 347, 346, 345, 344, 343, 342, 341, 340, 339, 338, 337, 336, 335, 334, 333, 332, 331, 330, 329, 328, 327, 326, 325, 324, 323, 322), (299, 297, 340, 341), (277, 275, 329, 330), (305, 303, 343, 344), (261, 259, 321, 322), (283, 281, 332, 333), (311, 309, 346, 347), (267, 265, 324, 325), (289, 287, 335, 336), (317, 315, 349, 350), (295, 293, 338, 339), (259, 257, 320, 321), (273, 271, 327, 328), (301, 299, 341, 342), (279, 277, 330, 331), (307, 305, 344, 345), (263, 261, 322, 323), (285, 283, 333, 334), (313, 311, 347, 348), (291, 289, 336, 337), (269, 267, 325, 326), (319, 317, 350, 351), (297, 295, 339, 340), (275, 273, 328, 329), (303, 301, 342, 343), (281, 279, 331, 332), (309, 307, 345, 346), (265, 263, 323, 324), (287, 285, 334, 335), (315, 313, 348, 349), (293, 291, 337, 338), (271, 269, 326, 327), (352, 353, 354, 355, 356, 357, 358, 359, 360, 361, 362, 363, 364, 365, 366, 367, 368, 369, 370, 371, 372, 373, 374, 375, 376, 377, 378, 379, 380, 381, 382, 383), (260, 262, 355, 354), (282, 284, 366, 365), (310, 312, 380, 379), (288, 290, 369, 368), (266, 268, 358, 357), (316, 318, 383, 382), (294, 296, 372, 371), (272, 274, 361, 360), (300, 302, 375, 374), (278, 280, 364, 363), (306, 308, 378, 377), (262, 264, 356, 355), (284, 286, 367, 366), (312, 314, 381, 380), (290, 292, 370, 369), (268, 270, 359, 358), (318, 256, 352, 383), (296, 298, 373, 372), (274, 276, 362, 361), (302, 304, 376, 375), (258, 260, 354, 353), (280, 282, 365, 364), (308, 310, 379, 378), (264, 266, 357, 356), (286, 288, 368, 367), (314, 316, 382, 381), (292, 294, 371, 370), (256, 258, 353, 352), (270, 272, 360, 359), (298, 300, 374, 373), (276, 278, 363, 362), (388, 389, 385, 384), (389, 390, 386, 385), (390, 391, 387, 386), (391, 388, 384, 387), (384, 385, 386, 387), (391, 390, 389, 388), (419, 416, 393, 392), (416, 417, 394, 393), (417, 418, 395, 394), (418, 419, 392, 395), (392, 393, 394, 395), (399, 398, 397, 396), (408, 409, 401, 400), (409, 410, 402, 401), (410, 411, 403, 402), (411, 408, 400, 403), (396, 397, 405, 404), (397, 398, 406, 405), (398, 399, 407, 406), (399, 396, 404, 407), (404, 405, 409, 408), (405, 406, 410, 409), (406, 407, 411, 410), (407, 404, 408, 411), (400, 401, 412, 415), (401, 402, 413, 412), (402, 403, 414, 413), (403, 400, 415, 414), (415, 412, 416, 419), (412, 413, 417, 416), (413, 414, 418, 417), (414, 415, 419, 418), (420, 421, 423, 422), (422, 423, 425, 424), (424, 425, 427, 426), (426, 427, 429, 428), (428, 429, 431, 430), (430, 431, 433, 432), (432, 433, 435, 434), (434, 435, 437, 436), (436, 437, 439, 438), (438, 439, 441, 440), (440, 441, 443, 442), (442, 443, 445, 444), (444, 445, 447, 446), (446, 447, 449, 448), (448, 449, 451, 450), (450, 451, 453, 452), (452, 453, 455, 454), (454, 455, 457, 456), (456, 457, 459, 458), (458, 459, 461, 460), (460, 461, 463, 462), (462, 463, 465, 464), (464, 465, 467, 466), (466, 467, 469, 468), (468, 469, 471, 470), (470, 471, 473, 472), (472, 473, 475, 474), (474, 475, 477, 476), (476, 477, 479, 478), (478, 479, 481, 480), (469, 467, 507, 508), (482, 483, 421, 420), (480, 481, 483, 482), (474, 476, 544, 543), (485, 484, 515, 514, 513, 512, 511, 510, 509, 508, 507, 506, 505, 504, 503, 502, 501, 500, 499, 498, 497, 496, 495, 494, 493, 492, 491, 490, 489, 488, 487, 486), (425, 423, 485, 486), (447, 445, 496, 497), (475, 473, 510, 511), (431, 429, 488, 489), (453, 451, 499, 500), (481, 479, 513, 514), (459, 457, 502, 503), (423, 421, 484, 485), (437, 435, 491, 492), (465, 463, 505, 506), (443, 441, 494, 495), (471, 469, 508, 509), (427, 425, 486, 487), (449, 447, 497, 498), (477, 475, 511, 512), (455, 453, 500, 501), (433, 431, 489, 490), (483, 481, 514, 515), (461, 459, 503, 504), (439, 437, 492, 493), (467, 465, 506, 507), (445, 443, 495, 496), (473, 471, 509, 510), (429, 427, 487, 488), (451, 449, 498, 499), (479, 477, 512, 513), (457, 455, 501, 502), (435, 433, 490, 491), (421, 483, 515, 484), (463, 461, 504, 505), (441, 439, 493, 494), (516, 517, 518, 519, 520, 521, 522, 523, 524, 525, 526, 527, 528, 529, 530, 531, 532, 533, 534, 535, 536, 537, 538, 539, 540, 541, 542, 543, 544, 545, 546, 547), (452, 454, 533, 532), (430, 432, 522, 521), (480, 482, 547, 546), (458, 460, 536, 535), (436, 438, 525, 524), (464, 466, 539, 538), (442, 444, 528, 527), (470, 472, 542, 541), (426, 428, 520, 519), (448, 450, 531, 530), (476, 478, 545, 544), (454, 456, 534, 533), (432, 434, 523, 522), (482, 420, 516, 547), (460, 462, 537, 536), (438, 440, 526, 525), (466, 468, 540, 539), (422, 424, 518, 517), (444, 446, 529, 528), (472, 474, 543, 542), (428, 430, 521, 520), (450, 452, 532, 531), (478, 480, 546, 545), (456, 458, 535, 534), (420, 422, 517, 516), (434, 436, 524, 523), (462, 464, 538, 537), (440, 442, 527, 526), (468, 470, 541, 540), (424, 426, 519, 518), (446, 448, 530, 529), (548, 549, 551, 550), (550, 551, 553, 552), (552, 553, 555, 554), (554, 555, 557, 556), (556, 557, 559, 558), (558, 559, 561, 560), (560, 561, 563, 562), (562, 563, 565, 564), (564, 565, 567, 566), (566, 567, 569, 568), (568, 569, 571, 570), (570, 571, 573, 572), (572, 573, 575, 574), (574, 575, 577, 576), (576, 577, 579, 578), (578, 579, 581, 580), (580, 581, 583, 582), (582, 583, 585, 584), (584, 585, 587, 586), (586, 587, 589, 588), (588, 589, 591, 590), (590, 591, 593, 592), (592, 593, 595, 594), (594, 595, 597, 596), (596, 597, 599, 598), (598, 599, 601, 600), (600, 601, 603, 602), (602, 603, 605, 604), (604, 605, 607, 606), (606, 607, 609, 608), (597, 595, 635, 636), (610, 611, 549, 548), (608, 609, 611, 610), (602, 604, 672, 671), (613, 612, 643, 642, 641, 640, 639, 638, 637, 636, 635, 634, 633, 632, 631, 630, 629, 628, 627, 626, 625, 624, 623, 622, 621, 620, 619, 618, 617, 616, 615, 614), (553, 551, 613, 614), (575, 573, 624, 625), (603, 601, 638, 639), (559, 557, 616, 617), (581, 579, 627, 628), (609, 607, 641, 642), (587, 585, 630, 631), (551, 549, 612, 613), (565, 563, 619, 620), (593, 591, 633, 634), (571, 569, 622, 623), (599, 597, 636, 637), (555, 553, 614, 615), (577, 575, 625, 626), (605, 603, 639, 640), (583, 581, 628, 629), (561, 559, 617, 618), (611, 609, 642, 643), (589, 587, 631, 632), (567, 565, 620, 621), (595, 593, 634, 635), (573, 571, 623, 624), (601, 599, 637, 638), (557, 555, 615, 616), (579, 577, 626, 627), (607, 605, 640, 641), (585, 583, 629, 630), (563, 561, 618, 619), (549, 611, 643, 612), (591, 589, 632, 633), (569, 567, 621, 622), (644, 645, 646, 647, 648, 649, 650, 651, 652, 653, 654, 655, 656, 657, 658, 659, 660, 661, 662, 663, 664, 665, 666, 667, 668, 669, 670, 671, 672, 673, 674, 675), (580, 582, 661, 660), (558, 560, 650, 649), (608, 610, 675, 674), (586, 588, 664, 663), (564, 566, 653, 652), (592, 594, 667, 666), (570, 572, 656, 655), (598, 600, 670, 669), (554, 556, 648, 647), (576, 578, 659, 658), (604, 606, 673, 672), (582, 584, 662, 661), (560, 562, 651, 650), (610, 548, 644, 675), (588, 590, 665, 664), (566, 568, 654, 653), (594, 596, 668, 667), (550, 552, 646, 645), (572, 574, 657, 656), (600, 602, 671, 670), (556, 558, 649, 648), (578, 580, 660, 659), (606, 608, 674, 673), (584, 586, 663, 662), (548, 550, 645, 644), (562, 564, 652, 651), (590, 592, 666, 665), (568, 570, 655, 654), (596, 598, 669, 668), (552, 554, 647, 646), (574, 576, 658, 657), (676, 677, 679, 678), (678, 679, 681, 680), (680, 681, 683, 682), (682, 683, 685, 684), (684, 685, 687, 686), (686, 687, 689, 688), (688, 689, 691, 690), (690, 691, 693, 692), (692, 693, 695, 694), (694, 695, 697, 696), (696, 697, 699, 698), (698, 699, 701, 700), (700, 701, 703, 702), (702, 703, 705, 704), (704, 705, 707, 706), (706, 707, 709, 708), (708, 709, 711, 710), (710, 711, 713, 712), (712, 713, 715, 714), (714, 715, 717, 716), (716, 717, 719, 718), (718, 719, 721, 720), (720, 721, 723, 722), (722, 723, 725, 724), (724, 725, 727, 726), (726, 727, 729, 728), (728, 729, 731, 730), (730, 731, 733, 732), (732, 733, 735, 734), (734, 735, 737, 736), (725, 723, 763, 764), (738, 739, 677, 676), (736, 737, 739, 738), (730, 732, 800, 799), (741, 740, 771, 770, 769, 768, 767, 766, 765, 764, 763, 762, 761, 760, 759, 758, 757, 756, 755, 754, 753, 752, 751, 750, 749, 748, 747, 746, 745, 744, 743, 742), (681, 679, 741, 742), (703, 701, 752, 753), (731, 729, 766, 767), (687, 685, 744, 745), (709, 707, 755, 756), (737, 735, 769, 770), (715, 713, 758, 759), (679, 677, 740, 741), (693, 691, 747, 748), (721, 719, 761, 762), (699, 697, 750, 751), (727, 725, 764, 765), (683, 681, 742, 743), (705, 703, 753, 754), (733, 731, 767, 768), (711, 709, 756, 757), (689, 687, 745, 746), (739, 737, 770, 771), (717, 715, 759, 760), (695, 693, 748, 749), (723, 721, 762, 763), (701, 699, 751, 752), (729, 727, 765, 766), (685, 683, 743, 744), (707, 705, 754, 755), (735, 733, 768, 769), (713, 711, 757, 758), (691, 689, 746, 747), (677, 739, 771, 740), (719, 717, 760, 761), (697, 695, 749, 750), (772, 773, 774, 775, 776, 777, 778, 779, 780, 781, 782, 783, 784, 785, 786, 787, 788, 789, 790, 791, 792, 793, 794, 795, 796, 797, 798, 799, 800, 801, 802, 803), (708, 710, 789, 788), (686, 688, 778, 777), (736, 738, 803, 802), (714, 716, 792, 791), (692, 694, 781, 780), (720, 722, 795, 794), (698, 700, 784, 783), (726, 728, 798, 797), (682, 684, 776, 775), (704, 706, 787, 786), (732, 734, 801, 800), (710, 712, 790, 789), (688, 690, 779, 778), (738, 676, 772, 803), (716, 718, 793, 792), (694, 696, 782, 781), (722, 724, 796, 795), (678, 680, 774, 773), (700, 702, 785, 784), (728, 730, 799, 798), (684, 686, 777, 776), (706, 708, 788, 787), (734, 736, 802, 801), (712, 714, 791, 790), (676, 678, 773, 772), (690, 692, 780, 779), (718, 720, 794, 793), (696, 698, 783, 782), (724, 726, 797, 796), (680, 682, 775, 774), (702, 704, 786, 785), (870, 817, 806, 867), (815, 823, 944, 942), (890, 863, 809, 873), (878, 819, 810, 874), (883, 827, 811, 875), (910, 816, 807, 908), (871, 821, 813, 869), (868, 810, 941, 954), (880, 823, 815, 876), (911, 820, 812, 909), (869, 813, 817, 870), (855, 858, 949, 947), (876, 815, 819, 878), (909, 812, 816, 910), (862, 805, 821, 871), (856, 854, 946, 948), (873, 809, 823, 880), (905, 804, 820, 911), (816, 830, 825, 807), (822, 814, 978, 980), (872, 808, 826, 882), (885, 840, 827, 883), (820, 832, 828, 812), (826, 808, 976, 981), (812, 828, 830, 816), (835, 826, 981, 986), (804, 824, 832, 820), (827, 840, 990, 982), (830, 842, 839, 825), (840, 837, 988, 990), (882, 826, 835, 884), (832, 843, 841, 828), (836, 838, 989, 987), (828, 841, 842, 830), (837, 836, 987, 988), (824, 834, 843, 832), (838, 835, 986, 989), (936, 932, 840, 885), (934, 850, 847, 931), (915, 914, 1018, 1019), (937, 927, 845, 886), (935, 851, 849, 933), (916, 913, 1017, 1020), (933, 849, 850, 934), (845, 927, 1022, 1012), (926, 844, 851, 935), (932, 848, 1016, 1026), (922, 918, 848, 887), (920, 860, 857, 917), (915, 918, 858, 855), (923, 913, 853, 888), (921, 861, 859, 919), (916, 914, 854, 856), (919, 859, 860, 920), (914, 915, 855, 854), (912, 852, 861, 921), (913, 916, 856, 853), (891, 868, 858, 889), (860, 870, 867, 857), (854, 855, 947, 946), (888, 853, 863, 890), (861, 871, 869, 859), (853, 856, 948, 945), (859, 869, 870, 860), (863, 853, 945, 950), (852, 862, 871, 861), (858, 868, 954, 949), (874, 810, 868, 891), (903, 890, 873, 906), (893, 878, 874, 907), (896, 883, 875, 908), (818, 879, 875, 811), (894, 880, 876, 892), (822, 881, 877, 814), (892, 876, 878, 893), (814, 877, 879, 818), (906, 873, 880, 894), (808, 872, 881, 822), (905, 872, 882, 895), (898, 885, 883, 896), (895, 882, 884, 897), (938, 936, 885, 898), (939, 937, 886, 899), (924, 922, 887, 900), (925, 923, 888, 901), (904, 891, 889, 902), (901, 888, 890, 903), (907, 874, 891, 904), (879, 910, 908, 875), (881, 911, 909, 877), (877, 909, 910, 879), (872, 905, 911, 881), (862, 903, 906, 805), (817, 893, 907, 806), (825, 896, 908, 807), (821, 894, 892, 813), (813, 892, 893, 817), (805, 906, 894, 821), (804, 905, 895, 824), (839, 898, 896, 825), (824, 895, 897, 834), (931, 938, 898, 839), (926, 939, 899, 844), (917, 924, 900, 847), (912, 925, 901, 852), (867, 904, 902, 857), (852, 901, 903, 862), (806, 907, 904, 867), (889, 858, 918, 922), (850, 920, 917, 847), (929, 932, 1026, 1024), (886, 845, 913, 923), (851, 921, 919, 849), (930, 928, 1023, 1025), (849, 919, 920, 850), (928, 929, 1024, 1023), (844, 912, 921, 851), (927, 930, 1025, 1022), (902, 889, 922, 924), (899, 886, 923, 925), (857, 902, 924, 917), (844, 899, 925, 912), (887, 848, 932, 936), (842, 934, 931, 839), (837, 840, 932, 929), (884, 835, 927, 937), (843, 935, 933, 841), (838, 836, 928, 930), (841, 933, 934, 842), (836, 837, 929, 928), (834, 926, 935, 843), (835, 838, 930, 927), (900, 887, 936, 938), (897, 884, 937, 939), (847, 900, 938, 931), (834, 897, 939, 926), (942, 944, 956, 864), (954, 941, 865, 963), (947, 949, 961, 959), (948, 946, 958, 960), (946, 947, 959, 958), (945, 948, 960, 957), (950, 945, 957, 962), (949, 954, 963, 961), (819, 815, 942, 943), (823, 809, 940, 944), (810, 819, 943, 941), (809, 863, 950, 940), (864, 956, 965, 953), (963, 865, 952, 975), (959, 961, 970, 968), (960, 958, 967, 969), (958, 959, 968, 967), (957, 960, 969, 966), (962, 957, 966, 971), (961, 963, 975, 970), (943, 942, 864, 955), (944, 940, 866, 956), (941, 943, 955, 865), (940, 950, 962, 866), (973, 975, 952, 964), (974, 972, 953, 965), (972, 973, 964, 953), (971, 974, 965, 951), (968, 970, 975, 973), (969, 967, 972, 974), (967, 968, 973, 972), (966, 969, 974, 971), (955, 864, 953, 964), (956, 866, 951, 965), (865, 955, 964, 952), (866, 962, 971, 951), (980, 978, 829, 992), (981, 976, 833, 993), (986, 981, 993, 995), (982, 990, 999, 994), (990, 988, 997, 999), (987, 989, 998, 996), (988, 987, 996, 997), (989, 986, 995, 998), (814, 818, 979, 978), (808, 822, 980, 976), (811, 827, 982, 977), (818, 811, 977, 979), (992, 829, 985, 1001), (993, 833, 983, 1002), (995, 993, 1002, 1007), (994, 999, 1011, 1003), (999, 997, 1009, 1011), (996, 998, 1010, 1008), (997, 996, 1008, 1009), (998, 995, 1007, 1010), (978, 979, 991, 829), (976, 980, 992, 833), (977, 982, 994, 831), (979, 977, 831, 991), (1000, 984, 1003, 1005), (1001, 985, 1004, 1006), (985, 1000, 1005, 1004), (983, 1001, 1006, 1002), (1005, 1003, 1011, 1009), (1006, 1004, 1008, 1010), (1004, 1005, 1009, 1008), (1002, 1006, 1010, 1007), (829, 991, 1000, 985), (833, 992, 1001, 983), (831, 994, 1003, 984), (991, 831, 984, 1000), (1019, 1018, 1029, 1030), (1020, 1017, 1028, 1031), (1012, 1022, 1033, 846), (1026, 1016, 1027, 1037), (1024, 1026, 1037, 1035), (1025, 1023, 1034, 1036), (1023, 1024, 1035, 1034), (1022, 1025, 1036, 1033), (914, 916, 1020, 1018), (918, 915, 1019, 1021), (848, 918, 1021, 1016), (913, 845, 1012, 1017), (1030, 1029, 1041, 1042), (1031, 1028, 1040, 1043), (846, 1033, 1045, 1013), (1037, 1027, 1039, 1049), (1035, 1037, 1049, 1047), (1036, 1034, 1046, 1048), (1034, 1035, 1047, 1046), (1033, 1036, 1048, 1045), (1018, 1020, 1031, 1029), (1021, 1019, 1030, 1032), (1016, 1021, 1032, 1027), (1017, 1012, 846, 1028), (1047, 1049, 1039, 1015), (1048, 1046, 1014, 1038), (1046, 1047, 1015, 1014), (1045, 1048, 1038, 1013), (1015, 1039, 1044, 1042), (1038, 1014, 1041, 1043), (1014, 1015, 1042, 1041), (1013, 1038, 1043, 1040), (1029, 1031, 1043, 1041), (1032, 1030, 1042, 1044), (1027, 1032, 1044, 1039), (1028, 846, 1013, 1040)])
me_cylinder_002.polygons.foreach_set('material_index', [0, 0, 0, 0, 0, 0, 0, 0, 0, 0, 0, 0, 0, 0, 0, 0, 0, 0, 0, 0, 0, 0, 0, 0, 0, 0, 0, 0, 0, 0, 0, 0, 0, 0, 0, 0, 0, 0, 0, 0, 0, 0, 0, 0, 0, 0, 0, 0, 0, 0, 0, 0, 0, 0, 0, 0, 0, 0, 0, 0, 0, 0, 0, 0, 0, 0, 0, 0, 1, 1, 1, 1, 1, 1, 1, 1, 1, 1, 1, 1, 1, 1, 1, 1, 1, 1, 1, 1, 1, 1, 1, 1, 1, 1, 1, 1, 1, 1, 1, 1, 1, 1, 1, 1, 1, 1, 1, 1, 1, 1, 1, 1, 1, 1, 1, 1, 1, 1, 1, 1, 1, 1, 1, 1, 1, 1, 1, 1, 1, 1, 1, 1, 1, 1, 1, 1, 1, 1, 1, 1, 1, 1, 1, 1, 1, 1, 1, 1, 1, 1, 1, 1, 1, 1, 1, 1, 1, 1, 1, 1, 1, 1, 1, 1, 1, 1, 2, 2, 2, 2, 2, 2, 2, 2, 2, 2, 2, 2, 2, 2, 2, 2, 2, 2, 2, 2, 2, 2, 2, 2, 2, 2, 2, 2, 2, 2, 2, 2, 2, 2, 2, 2, 2, 2, 2, 2, 2, 2, 2, 2, 2, 2, 2, 2, 2, 2, 2, 2, 2, 2, 2, 2, 2, 2, 2, 2, 2, 2, 2, 2, 2, 2, 2, 2, 2, 2, 2, 2, 2, 2, 2, 2, 2, 2, 2, 2, 2, 2, 2, 2, 2, 2, 2, 2, 2, 2, 2, 2, 2, 2, 2, 2, 2, 2, 2, 2, 2, 2, 2, 2, 3, 3, 3, 3, 3, 3, 3, 3, 3, 3, 3, 3, 3, 3, 3, 3, 3, 3, 3, 3, 3, 3, 3, 3, 3, 3, 0, 0, 0, 0, 0, 0, 0, 0, 0, 0, 0, 0, 0, 0, 0, 0, 0, 0, 0, 0, 0, 0, 0, 0, 0, 0, 0, 0, 0, 0, 0, 0, 0, 0, 0, 0, 0, 0, 0, 0, 0, 0, 0, 0, 0, 0, 0, 0, 0, 0, 0, 0, 0, 0, 0, 0, 0, 0, 0, 0, 0, 0, 0, 0, 0, 0, 0, 0, 0, 0, 0, 0, 0, 0, 0, 0, 0, 0, 0, 0, 0, 0, 0, 0, 0, 0, 0, 0, 0, 0, 0, 0, 0, 0, 0, 0, 0, 0, 0, 0, 0, 0, 0, 0, 0, 0, 0, 0, 0, 0, 0, 0, 0, 0, 0, 0, 0, 0, 0, 0, 0, 0, 0, 0, 0, 0, 0, 0, 0, 0, 0, 0, 0, 0, 0, 0, 0, 0, 0, 0, 0, 0, 0, 0, 0, 0, 0, 0, 0, 0, 0, 0, 0, 0, 0, 0, 0, 0, 0, 0, 0, 0, 0, 0, 0, 0, 0, 0, 0, 0, 0, 0, 0, 0, 0, 0, 0, 0, 0, 0, 0, 0, 0, 0, 0, 0, 0, 0, 0, 0, 0, 0, 0, 0, 0, 0, 0, 0, 0, 0, 0, 0, 0, 0, 0, 0, 0, 0, 0, 0, 0, 0, 0, 0, 0, 0, 0, 0, 0, 0, 0, 0, 0, 0, 0, 0, 0, 0, 0, 0, 0, 0, 0, 0, 0, 0, 0, 0, 0, 0, 0, 0, 0, 0, 0, 0, 0, 0, 0, 0, 0, 0, 0, 0, 0, 0, 0, 0, 0, 0, 0, 0, 0, 0, 0, 0, 0, 0, 0, 0, 0, 0, 0, 0, 0, 0, 0, 0, 0, 0, 0, 0, 0, 0, 0, 0, 0, 0, 0, 0, 0, 0, 0, 0, 4, 4, 4, 4, 4, 4, 4, 4, 4, 4, 4, 4, 4, 4, 4, 4, 4, 4, 4, 4, 4, 4, 4, 4, 4, 4, 4, 4, 4, 4, 4, 4, 4, 4, 4, 4, 4, 4, 4, 4, 4, 4, 4, 4, 4, 4, 4, 4, 4, 4, 4, 4, 4, 4, 4, 4, 4, 4, 4, 4, 4, 4, 4, 4, 4, 4, 4, 4, 4, 4, 4, 4, 4, 4, 4, 4, 4, 4, 4, 4, 4, 4, 4, 4, 4, 4, 4, 4, 4, 4, 4, 4, 4, 4, 4, 4, 4, 4, 4, 4, 4, 4, 4, 4, 4, 4, 4, 4, 4, 4, 4, 4, 4, 4, 4, 4, 4, 4, 4, 4, 4, 4, 4, 4, 4, 4, 4, 4, 4, 4, 4, 4, 4, 4, 4, 4, 4, 4, 4, 4, 4, 4, 4, 4, 4, 4, 4, 4, 4, 4, 4, 4, 4, 4, 4, 4, 4, 4, 4, 4, 4, 4, 4, 4, 4, 4, 4, 4, 4, 4, 4, 4, 4, 4, 4, 4, 4, 4, 4, 4, 4, 4, 4, 4, 4, 4, 4, 4, 4, 4, 4, 4, 4, 4, 4, 4, 4, 4, 4, 4, 4, 4, 4, 4, 4, 4, 4, 4, 4, 4, 4, 4, 4, 4, 4, 4, 4, 4, 4, 4, 4, 4, 4, 4, 4, 4, 4, 4, 4, 4, 4, 4, 4, 4, 4, 4, 4, 4, 4, 4, 4, 4, 4, 4])
me_cylinder_002.materials.append(mat_masto_a7_mat)
me_cylinder_002.materials.append(mat_front_pole_a11_mat)
me_cylinder_002.materials.append(mat_back_pole_a11_mat)
me_cylinder_002.materials.append(mat_hane_a7_mat)
me_cylinder_002.materials.append(mat_body_a7_mat)
me_cylinder_002.use_remesh_preserve_volume = False
me_cylinder_002.use_remesh_preserve_attributes = False
me_cylinder_002.use_mirror_vertex_groups = False
me_cylinder_002.update()

# ---- objects
ob_cube_ship_a14 = bpy.data.objects.new('cube-ship-A14', me_cylinder_002)
ob_lamp = bpy.data.objects.new('Lamp', light_lamp)
ob_camera = bpy.data.objects.new('Camera', cam_camera)

# ---- transforms, parenting, visibility, modifiers, constraints
ob_cube_ship_a14.location = (-7.119e-08, 3.137e-08, 1.385)
ob_cube_ship_a14.rotation_euler = (1.418, 1.571, 0.0)
ob_cube_ship_a14.scale = (0.1, 0.1, 2.0)
ob_cube_ship_a14.lineart.crease_threshold = 0.0
_m = ob_cube_ship_a14.modifiers.new('Subsurf', 'SUBSURF')
_m.uv_smooth = 'PRESERVE_CORNERS'
_m.quality = 2
_m.show_only_control_edges = False
ob_lamp.location = (4.076, 1.005, 5.904)
ob_lamp.rotation_euler = (0.6503, 0.05522, 1.866)
ob_lamp.lock_rotations_4d = False
ob_lamp.empty_display_type = 'ARROWS'
ob_lamp.color = (0.0, 0.0, 0.0, 0.0)
ob_lamp.lineart.crease_threshold = 0.0
ob_camera.location = (7.481, -6.508, 5.344)
ob_camera.rotation_euler = (1.109, 0.01082, 0.8149)
ob_camera.lock_rotations_4d = False
ob_camera.empty_display_type = 'ARROWS'
ob_camera.color = (0.0, 0.0, 0.0, 0.0)
ob_camera.display_type = 'WIRE'
ob_camera.lineart.crease_threshold = 0.0

# ---- collection membership
col_collection_1.objects.link(ob_cube_ship_a14)
col_collection_6.objects.link(ob_lamp)
col_collection_20.objects.link(ob_camera)

# ---- scene / render settings (as saved in the file)
scene.camera = ob_camera
scene.frame_start = 1; scene.frame_end = 250; scene.frame_set(1)
scene.render.engine = 'BLENDER_EEVEE_NEXT'
scene.render.resolution_percentage = 50
scene.render.dither_intensity = 0.0
scene.cycles.use_denoising = False
scene.cycles.samples = 10
scene.cycles.sampling_pattern = 'TABULATED_SOBOL'
scene.cycles.light_sampling_threshold = 0.0
scene.cycles.use_adaptive_sampling = False
scene.cycles.use_light_tree = False
scene.cycles.blur_glossy = 0.0
scene.cycles.volume_bounces = 1
scene.cycles.pixel_filter_type = 'GAUSSIAN'
scene.cycles.sample_clamp_indirect = 0.0
scene.view_settings.view_transform = 'Standard'
bpy.context.view_layer.update()
